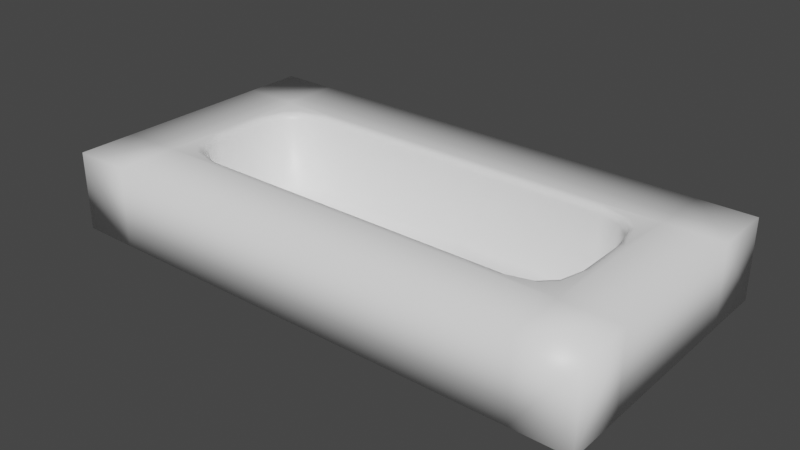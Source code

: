 # Source: Bathtub.blend  (saved by Blender 2.81.16; exported with 4.5.12 LTS)
import bpy
from mathutils import Matrix  # noqa: F401  (used for matrix-valued properties, if any)

bpy.ops.wm.read_factory_settings(use_empty=True)
scene = bpy.context.scene
scene.name = 'Scene'

# ---- collections
col_collection = bpy.data.collections.new('Collection'); scene.collection.children.link(col_collection)

# ---- materials (node trees are filled in below, after node groups)
mat_mat_tub = bpy.data.materials.new('Mat_Tub')
mat_mat_tub.alpha_threshold = 0.0
mat_mat_tub.use_transparent_shadow = False
mat_mat_tub.line_color = (0.0, 0.0, 0.0, 1.0)

# ---- material node trees
mat_mat_tub.use_nodes = True; mat_mat_tub.node_tree.nodes.clear()
_N = mat_mat_tub.node_tree.nodes; _L = mat_mat_tub.node_tree.links
n0 = _N.new('ShaderNodeOutputMaterial'); n0.name = 'Material Output'; n0.location = (300, 300)
n1 = _N.new('ShaderNodeBsdfPrincipled'); n1.name = 'Principled BSDF'; n1.location = (10, 300)
n1.distribution = 'GGX'
n1.subsurface_method = 'BURLEY'
n1.inputs[0].default_value = (1.0, 1.0, 1.0, 1.0)
n1.inputs[2].default_value = 0.4
n1.inputs[3].default_value = 1.45
n1.inputs[27].default_value = (0.0, 0.0, 0.0, 1.0)
n1.inputs[28].default_value = 1.0
_L.new(n1.outputs[0], n0.inputs[0])
n0.is_active_output = True

# ---- world
world_world = bpy.data.worlds.new('World'); scene.world = world_world
world_world.use_nodes = True; world_world.node_tree.nodes.clear()
_N = world_world.node_tree.nodes; _L = world_world.node_tree.links
n0 = _N.new('ShaderNodeOutputWorld'); n0.name = 'World Output'; n0.location = (300, 300)
n1 = _N.new('ShaderNodeBackground'); n1.name = 'Background'; n1.location = (10, 300)
n1.inputs[0].default_value = (0.05088, 0.05088, 0.05088, 1.0)
_L.new(n1.outputs[0], n0.inputs[0])
n0.is_active_output = True
world_world.color = (0.05088, 0.05088, 0.05088)
world_world.use_sun_shadow = False
world_world.sun_shadow_jitter_overblur = 0.0

# ---- meshes
me_cube_001 = bpy.data.meshes.new('Cube.001')
me_cube_001.from_pydata([(-2.7, -1.739, -0.4), (0.0, 0.0, 0.6), (-2.7, 0.0, 0.6), (0.0, -1.0, 0.6), (-2.521, 0.0, -0.4457), (0.0, 0.0, -0.4457), (0.0, -0.8626, -0.4457), (-2.7, -1.0, 0.6), (-2.521, -0.358, -0.4457), (-2.016, -0.8626, -0.4457), (-2.453, -0.6103, -0.4457), (-2.268, -0.795, -0.4457), (-2.7, -1.0, -0.4), (0.0, -1.0, -0.4), (0.0, -1.739, -0.4), (-2.7, 0.0, -0.4), (0.0, -1.739, 0.6), (-2.7, -1.739, 0.6), (-3.411, -1.739, -0.4), (-3.411, -1.0, -0.4), (-3.411, -1.739, 0.6), (-3.411, -1.0, 0.6), (-3.411, 0.0, 0.6), (-3.411, 0.0, -0.4), (0.0, -0.8742, 0.5172), (0.0, -0.958, 0.6), (0.0, -0.8992, 0.5758), (-2.64, 0.0, 0.6), (-2.555, 0.0, 0.5173), (-2.581, 0.0, 0.5758), (-2.013, -0.958, 0.6), (-2.05, -0.8742, 0.5172), (-2.04, -0.8992, 0.5758), (-2.555, -0.3697, 0.5173), (-2.64, -0.342, 0.6), (-2.581, -0.362, 0.5758), (-2.302, -0.8066, 0.5172), (-2.4, -0.8538, 0.6), (-2.332, -0.8209, 0.5758), (-2.487, -0.622, 0.5172), (-2.54, -0.7134, 0.6), (-2.504, -0.6492, 0.5758)], [], [(30, 37, 7), (2, 7, 34, 27), (5, 4, 8, 10, 11, 9, 6), (28, 33, 8, 4), (31, 9, 11, 36), (36, 11, 10, 39), (39, 10, 8, 33), (37, 40, 7), (40, 34, 7), (31, 24, 6, 9), (12, 13, 14, 0), (12, 0, 18, 19), (16, 17, 0, 14), (15, 12, 19, 23), (3, 7, 17, 16), (21, 22, 23, 19), (21, 19, 18, 20), (7, 2, 22, 21), (17, 7, 21, 20), (0, 17, 20, 18), (31, 36, 38, 32), (32, 38, 37, 30), (36, 39, 41, 38), (38, 41, 40, 37), (39, 33, 35, 41), (41, 35, 34, 40), (24, 31, 32, 26), (26, 32, 30, 25), (33, 28, 29, 35), (35, 29, 27, 34), (7, 3, 25, 30)])
me_cube_001.polygons.foreach_set('use_smooth', [True] * 31)
_uv = me_cube_001.uv_layers.new(name='UVMap')
_uv.uv.foreach_set('vector', [0.625, 0.9717, 0.625, 0.9906, 0.625, 1.0, 0.625, 0.125, 0.625, 0.0, 0.625, 0.0799, 0.625, 0.125, 0.75, 0.625, 0.875, 0.625, 0.875, 0.6769, 0.8716, 0.7134, 0.8625, 0.7402, 0.85, 0.75, 0.75, 0.75, 0.625, 0.125, 0.625, 0.07214, 0.625, 0.07312, 0.625, 0.125, 0.625, 0.9753, 0.625, 0.975, 0.625, 0.9875, 0.625, 0.9877, 0.625, 0.9877, 0.625, 0.9875, 0.625, 1.0, 0.625, 1.0, 0.625, 0.03607, 0.625, 0.03656, 0.625, 0.07312, 0.625, 0.07214, 0.625, 0.9906, 0.625, 0.9975, 0.625, 1.0, 0.625, 0.9975, 0.625, 1.002, 0.625, 1.0, 0.625, 0.9753, 0.625, 0.875, 0.625, 0.875, 0.625, 0.975, 0.0, 0.0, 0.0, 0.0, 0.0, 0.0, 0.0, 0.0, 0.0, 0.0, 0.0, 0.0, 0.0, 0.0, 0.0, 0.0, 0.625, 0.875, 0.625, 1.0, 0.625, 1.0, 0.625, 0.875, 0.0, 0.0, 0.0, 0.0, 0.0, 0.0, 0.0, 0.0, 0.625, 0.875, 0.625, 1.0, 0.625, 1.0, 0.625, 0.875, 0.625, 0.0, 0.625, 0.125, 0.625, 0.125, 0.625, 0.0, 0.625, 0.0, 0.625, 0.0, 0.625, 0.0, 0.625, 0.0, 0.625, 0.0, 0.625, 0.125, 0.625, 0.125, 0.625, 0.0, 0.625, 1.0, 0.625, 1.0, 0.625, 1.0, 0.625, 1.0, 0.625, 1.0, 0.625, 1.0, 0.625, 1.0, 0.625, 1.0, 0.625, 0.9753, 0.625, 0.9877, 0.625, 0.9877, 0.625, 0.975, 0.625, 0.975, 0.625, 0.9877, 0.625, 0.9906, 0.625, 0.9717, 0.625, 0.9877, 0.625, 1.0, 0.625, 0.9996, 0.625, 0.9881, 0.625, 0.988, 0.625, 0.9964, 0.625, 0.9975, 0.625, 0.9906, 0.625, 0.03607, 0.625, 0.07214, 0.625, 0.07206, 0.625, 0.03603, 0.625, 0.9967, 0.625, 1.0, 0.625, 1.002, 0.625, 0.9975, 0.625, 0.875, 0.625, 0.9753, 0.625, 0.975, 0.625, 0.875, 0.625, 0.875, 0.625, 0.975, 0.625, 0.9699, 0.625, 0.875, 0.625, 0.07214, 0.625, 0.125, 0.625, 0.125, 0.625, 0.0733, 0.625, 0.0733, 0.625, 0.125, 0.625, 0.125, 0.625, 0.0799, 0.625, 1.0, 0.625, 0.875, 0.625, 0.875, 0.625, 0.9699])
me_cube_001.materials.append(mat_mat_tub)
me_cube_001.use_remesh_fix_poles = True
me_cube_001.use_remesh_preserve_attributes = False
me_cube_001.use_mirror_vertex_groups = False
me_cube_001.update()

# ---- objects
ob_cube = bpy.data.objects.new('Cube', me_cube_001)

# ---- transforms, parenting, visibility, modifiers, constraints
ob_cube.location = (0.0, 0.0, 0.0)
ob_cube.lineart.crease_threshold = 0.0
_m = ob_cube.modifiers.new('Mirror', 'MIRROR')
_m.use_axis = (True, True, False)
_m.use_clip = True

# ---- collection membership
col_collection.objects.link(ob_cube)

# ---- scene / render settings (as saved in the file)
scene.frame_start = 1; scene.frame_end = 250; scene.frame_set(1)
scene.render.engine = 'BLENDER_EEVEE_NEXT'
scene.cycles.use_denoising = False
scene.cycles.samples = 128
scene.cycles.sampling_pattern = 'TABULATED_SOBOL'
scene.cycles.use_adaptive_sampling = False
scene.cycles.use_light_tree = False
scene.view_settings.view_transform = 'Filmic'
bpy.context.view_layer.update()

# ---- added for rendering (the .blend has no active camera and no usable light): camera, sun
cam_auto = bpy.data.cameras.new('AutoCamera')
cam_auto.lens = 50.0
cam_auto.sensor_width = 36.0
cam_auto.clip_end = 1000.0
ob_auto_camera = bpy.data.objects.new('AutoCamera', cam_auto)
scene.collection.objects.link(ob_auto_camera)
ob_auto_camera.location = (7.14965, -8.57958, 5.79686)
ob_auto_camera.rotation_euler = (1.09748, -7.21219e-08, 0.694738)
scene.camera = ob_auto_camera
light_auto_sun = bpy.data.lights.new('AutoSun', 'SUN')
light_auto_sun.energy = 3.0
light_auto_sun.angle = 0.0523599
ob_auto_sun = bpy.data.objects.new('AutoSun', light_auto_sun)
scene.collection.objects.link(ob_auto_sun)
ob_auto_sun.rotation_euler = (0.872665, 0.174533, 0.523599)
bpy.context.view_layer.update()
